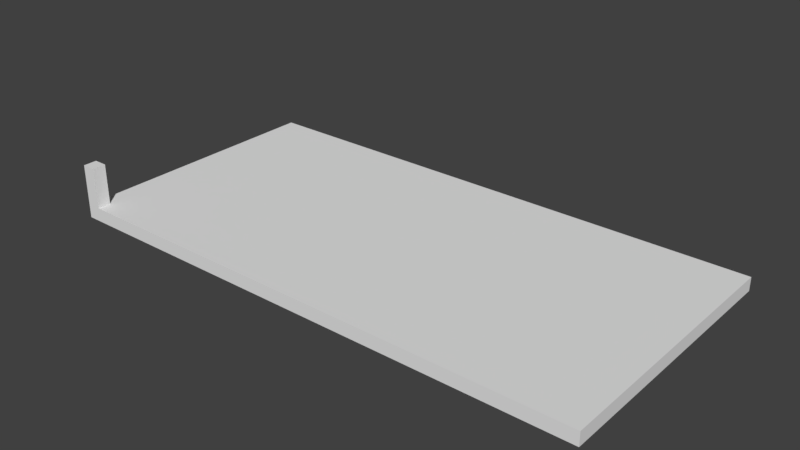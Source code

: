 # Source: Template_2x1_wide.blend  (saved by Blender 2.77.0; exported with 4.5.12 LTS)
import bpy
from mathutils import Matrix  # noqa: F401  (used for matrix-valued properties, if any)

bpy.ops.wm.read_factory_settings(use_empty=True)
scene = bpy.context.scene
scene.name = 'Scene'

# ---- collections
col_collection_1 = bpy.data.collections.new('Collection 1'); scene.collection.children.link(col_collection_1)

# ---- materials (node trees are filled in below, after node groups)
mat_material = bpy.data.materials.new('Material')
mat_material.alpha_threshold = 0.0
mat_material.use_transparent_shadow = False
mat_material.roughness = 0.5
mat_material.line_color = (0.0, 0.0, 0.0, 1.0)

# ---- material node trees

# ---- world
world_world = bpy.data.worlds.new('World'); scene.world = world_world
world_world.color = (0.05088, 0.05088, 0.05088)
world_world.use_sun_shadow = False
world_world.sun_shadow_jitter_overblur = 0.0
world_world.cycles.sampling_method = 'MANUAL'

# ---- meshes
me_cube_001 = bpy.data.meshes.new('Cube.001')
me_cube_001.from_pydata([(0.0, 0.0, 0.0), (0.0, 0.0, 2.0), (0.0, 2.0, 0.0), (0.0, 2.0, 2.0), (2.0, 0.0, 0.0), (2.0, 0.0, 2.0), (2.0, 2.0, 0.0), (2.0, 2.0, 2.0)], [], [(1, 3, 2, 0), (3, 7, 6, 2), (7, 5, 4, 6), (5, 1, 0, 4), (0, 2, 6, 4), (5, 7, 3, 1)])
me_cube_001.use_remesh_preserve_volume = False
me_cube_001.use_remesh_preserve_attributes = False
me_cube_001.use_mirror_vertex_groups = False
me_cube_001.update()
me_cube = bpy.data.meshes.new('Cube')
me_cube.from_pydata([(2.017, 2.017, 0.0), (2.017, -4.768e-07, 0.0), (0.0, 0.0, 0.0), (5.96e-07, 2.017, 0.0), (2.017, 2.017, 0.3923), (2.017, -9.537e-07, 0.3923), (-2.384e-07, 0.0, 0.3923), (2.384e-07, 2.017, 0.3923)], [], [(4, 7, 6, 5), (0, 4, 5, 1), (1, 5, 6, 2), (2, 6, 7, 3), (4, 0, 3, 7)])
me_cube.materials.append(mat_material)
me_cube.use_remesh_preserve_volume = False
me_cube.use_remesh_preserve_attributes = False
me_cube.use_mirror_vertex_groups = False
me_cube.update()

# ---- objects
ob_human_scale = bpy.data.objects.new('Human_Scale', me_cube_001)
ob_foundation_2x1 = bpy.data.objects.new('Foundation_2x1', me_cube)

# ---- transforms, parenting, visibility, modifiers, constraints
ob_human_scale.location = (0.0, 0.0, 0.05)
ob_human_scale.scale = (0.025, 0.025, 0.075)
ob_human_scale.lineart.crease_threshold = 0.0
ob_foundation_2x1.location = (0.0, 0.0, 0.0)
ob_foundation_2x1.scale = (0.9914, 0.4957, 0.1275)
ob_foundation_2x1.lock_rotations_4d = False
ob_foundation_2x1.empty_display_type = 'ARROWS'
ob_foundation_2x1.lineart.crease_threshold = 0.0

# ---- collection membership
col_collection_1.objects.link(ob_human_scale)
col_collection_1.objects.link(ob_foundation_2x1)

# ---- scene / render settings (as saved in the file)
scene.frame_start = 1; scene.frame_end = 250; scene.frame_set(1)
scene.render.engine = 'BLENDER_EEVEE_NEXT'
scene.render.resolution_percentage = 50
scene.render.dither_intensity = 0.0
scene.cycles.use_denoising = False
scene.cycles.samples = 128
scene.cycles.sampling_pattern = 'TABULATED_SOBOL'
scene.cycles.light_sampling_threshold = 0.0
scene.cycles.use_adaptive_sampling = False
scene.cycles.use_light_tree = False
scene.cycles.blur_glossy = 0.0
scene.cycles.sample_clamp_indirect = 0.0
scene.view_settings.view_transform = 'Standard'
bpy.context.view_layer.update()

# ---- added for rendering (the .blend has no active camera and no usable light): camera, sun
cam_auto = bpy.data.cameras.new('AutoCamera')
cam_auto.lens = 50.0
cam_auto.sensor_width = 36.0
cam_auto.clip_end = 1000.0
ob_auto_camera = bpy.data.objects.new('AutoCamera', cam_auto)
scene.collection.objects.link(ob_auto_camera)
ob_auto_camera.location = (3.07712, -1.99255, 1.7617)
ob_auto_camera.rotation_euler = (1.09748, -7.21219e-08, 0.694738)
scene.camera = ob_auto_camera
light_auto_sun = bpy.data.lights.new('AutoSun', 'SUN')
light_auto_sun.energy = 3.0
light_auto_sun.angle = 0.0523599
ob_auto_sun = bpy.data.objects.new('AutoSun', light_auto_sun)
scene.collection.objects.link(ob_auto_sun)
ob_auto_sun.rotation_euler = (0.872665, 0.174533, 0.523599)
bpy.context.view_layer.update()

